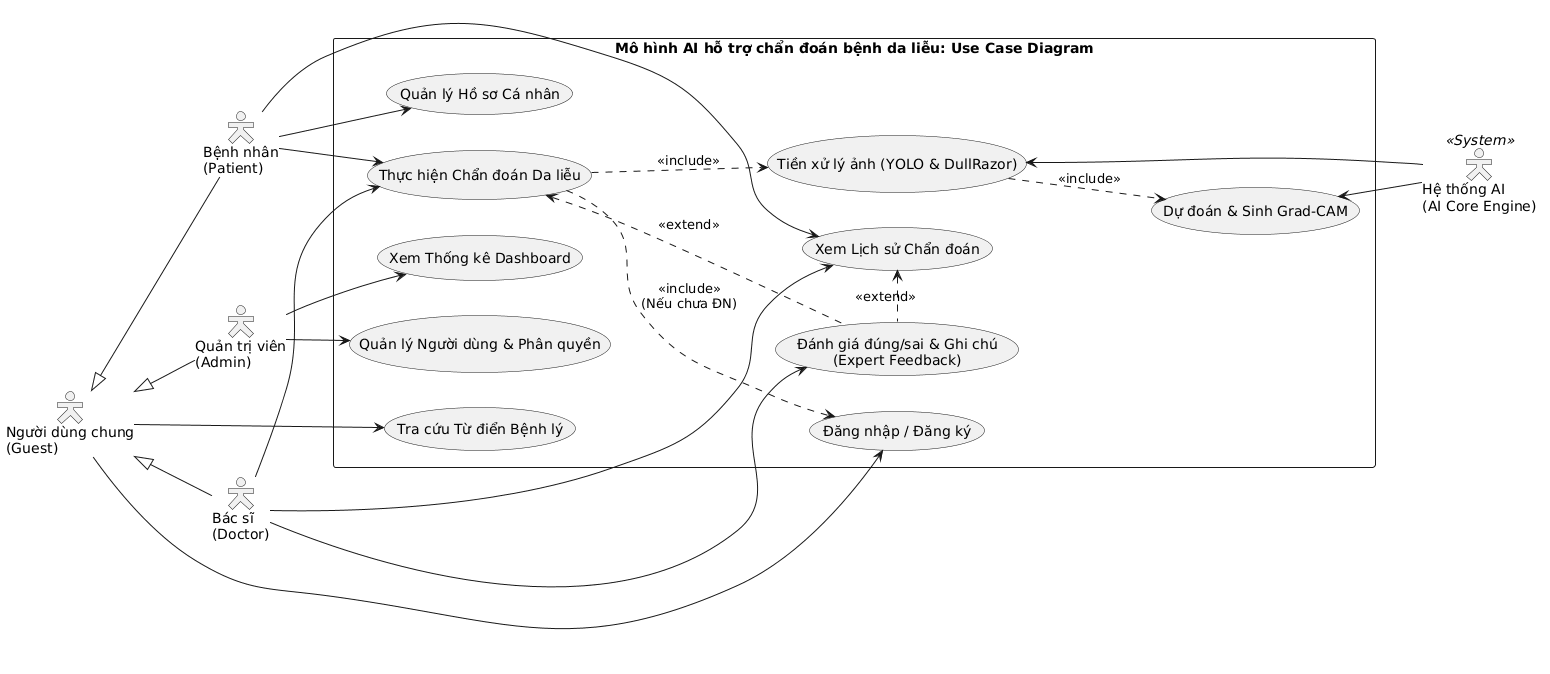

The diagram above was rendered by PlantUML. Its source (embedded in the PNG):
@startuml
left to right direction
skinparam packageStyle rectangle
skinparam actorStyle hollow

actor "Người dùng chung\n(Guest)" as Guest
actor "Bệnh nhân\n(Patient)" as Patient
actor "Bác sĩ\n(Doctor)" as Doctor
actor "Quản trị viên\n(Admin)" as Admin
actor "Hệ thống AI\n(AI Core Engine)" as AI <<System>>

' Mối quan hệ kế thừa
Patient -u-|> Guest
Doctor -u-|> Guest
Admin -u-|> Guest

rectangle "Mô hình AI hỗ trợ chẩn đoán bệnh da liễu: Use Case Diagram" {
    
    ' Nhóm cơ bản
    usecase "Đăng nhập / Đăng ký" as UC_Login
    usecase "Tra cứu Từ điển Bệnh lý" as UC_Dict
    
    ' Nhóm Bệnh nhân
    usecase "Quản lý Hồ sơ Cá nhân" as UC_Profile
    usecase "Xem Lịch sử Chẩn đoán" as UC_History
    
    ' Nhóm Cốt lõi: Chẩn đoán
    usecase "Thực hiện Chẩn đoán Da liễu" as UC_Diagnose
    usecase "Tiền xử lý ảnh (YOLO & DullRazor)" as UC_Preprocess
    usecase "Dự đoán & Sinh Grad-CAM" as UC_Predict
    
    ' Nhóm Chuyên gia (Active Learning)
    usecase "Đánh giá đúng/sai & Ghi chú\n(Expert Feedback)" as UC_Feedback
    
    ' Nhóm Admin
    usecase "Quản lý Người dùng & Phân quyền" as UC_ManageUsers
    usecase "Xem Thống kê Dashboard" as UC_Dashboard
}

' Phân bổ quyền hạn cơ bản
Guest --> UC_Login
Guest --> UC_Dict

Patient --> UC_Profile
Patient --> UC_History
Patient --> UC_Diagnose

Doctor --> UC_Diagnose
Doctor --> UC_History
Doctor --> UC_Feedback

Admin --> UC_ManageUsers
Admin --> UC_Dashboard

' --- LIÊN KẾT NGHIỆP VỤ ---

' Luồng chạy AI tự động
UC_Diagnose ..> UC_Login : <<include>>\n(Nếu chưa ĐN)
UC_Diagnose ..> UC_Preprocess : <<include>>
UC_Preprocess ..> UC_Predict : <<include>>

' Luồng thu thập phản hồi của Bác sĩ (Mở rộng từ 2 nguồn)
UC_Feedback .u.> UC_Diagnose : <<extend>>
UC_Feedback .l.> UC_History : <<extend>>

' Liên kết hệ thống ngầm
UC_Predict <-- AI
UC_Preprocess <-- AI
@enduml